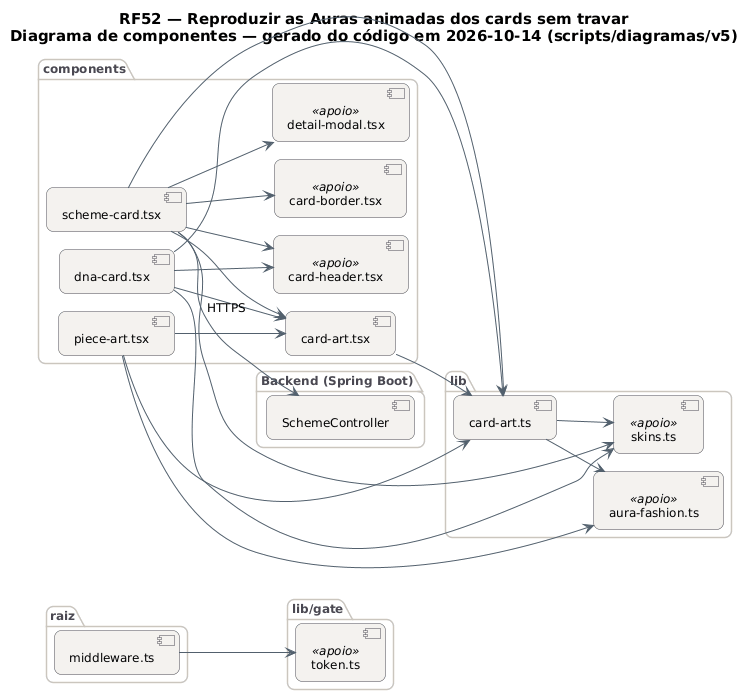

The diagram above was rendered by PlantUML. Its source (embedded in the PNG):
@startuml RF52_Componentes
!pragma layout smetana
skinparam backgroundColor #FFFFFF
skinparam shadowing false
skinparam defaultFontName "DejaVu Sans"
skinparam defaultFontSize 12
skinparam titleFontSize 15
skinparam roundcorner 14
skinparam ArrowColor #52606D
skinparam note {
  BackgroundColor #FFFDEB
  BorderColor #D8CE78
  FontColor #554F24
}
skinparam component {
  BackgroundColor #F4F2EF
  BorderColor #4A4852
}
skinparam package {
  BorderColor #CBC6BE
  FontColor #4A4852
}
skinparam database {
  BackgroundColor #EEF6FF
  BorderColor #4A4852
}
skinparam cloud {
  BackgroundColor #F0FBF6
  BorderColor #4A4852
}
left to right direction
title RF52 — Reproduzir as Auras animadas dos cards sem travar\nDiagrama de componentes — gerado do código em 2026-10-14 (scripts/diagramas/v5)

package "raiz" {
  component "middleware.ts" as m_middleware_ts
}
package "lib" {
  component "card-art.ts" as m_lib_card_art_ts
  component "aura-fashion.ts" as m_lib_aura_fashion_ts <<apoio>>
  component "skins.ts" as m_lib_skins_ts <<apoio>>
}
package "components" {
  component "card-art.tsx" as m_components_card_art_tsx
  component "scheme-card.tsx" as m_components_scheme_card_tsx
  component "dna-card.tsx" as m_components_dna_card_tsx
  component "piece-art.tsx" as m_components_piece_art_tsx
  component "card-border.tsx" as m_components_card_border_tsx <<apoio>>
  component "card-header.tsx" as m_components_card_header_tsx <<apoio>>
  component "detail-modal.tsx" as m_components_detail_modal_tsx <<apoio>>
}
package "lib/gate" {
  component "token.ts" as m_lib_gate_token_ts <<apoio>>
}
package "Backend (Spring Boot)" {
  component "SchemeController" as SchemeController
}
m_components_card_art_tsx --> m_lib_card_art_ts
m_components_dna_card_tsx --> m_components_card_art_tsx
m_components_dna_card_tsx --> m_components_card_header_tsx
m_components_dna_card_tsx --> m_lib_card_art_ts
m_components_dna_card_tsx --> m_lib_skins_ts
m_components_piece_art_tsx --> m_components_card_art_tsx
m_components_piece_art_tsx --> m_lib_aura_fashion_ts
m_components_piece_art_tsx --> m_lib_card_art_ts
m_components_scheme_card_tsx --> SchemeController : HTTPS
m_components_scheme_card_tsx --> m_components_card_art_tsx
m_components_scheme_card_tsx --> m_components_card_border_tsx
m_components_scheme_card_tsx --> m_components_card_header_tsx
m_components_scheme_card_tsx --> m_components_detail_modal_tsx
m_components_scheme_card_tsx --> m_lib_card_art_ts
m_components_scheme_card_tsx --> m_lib_skins_ts
m_lib_card_art_ts --> m_lib_aura_fashion_ts
m_lib_card_art_ts --> m_lib_skins_ts
m_middleware_ts --> m_lib_gate_token_ts
@enduml